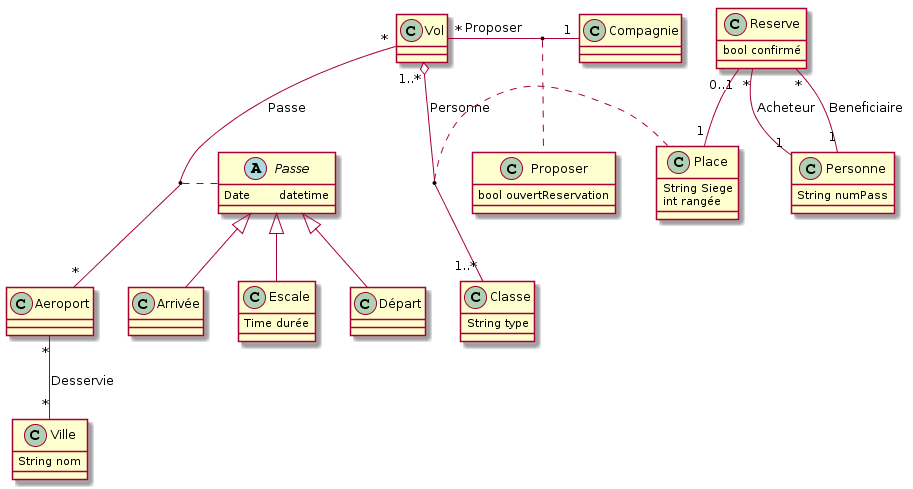

The diagram above was rendered by PlantUML. Its source (embedded in the PNG):
@startuml
class Aeroport{
	
}
class Vol{

}
class Compagnie{

}
class Personne{
	String numPass
}
class Proposer{
	bool ouvertReservation
}
class Classe{
	String type
}
class Place{
	String Siege
        int rangée
}
class Reserve{
	bool confirmé
}
class Départ {
}
class Arrivée {
}
class Escale {
	Time durée
}
abstract class Passe{
	Datetime datetime
}
class Ville{
	String nom
}

Reserve "*" -- "1" Personne: Acheteur
Reserve "*" -- "1" Personne: Beneficiaire
Vol "*" -- "*" Aeroport: Passe
(Vol, Aeroport) .. Passe

Vol "*" - "1" Compagnie: Proposer
(Vol, Compagnie) .. Proposer
Vol "1..*" o-- "1..*" Classe: Personne
(Vol, Classe) .. Place
Passe <|-- Départ
Passe <|-- Arrivée
Passe <|-- Escale
Aeroport "*" -- "*" Ville : Desservie
Reserve "1" -- "0..1"Place
@enduml